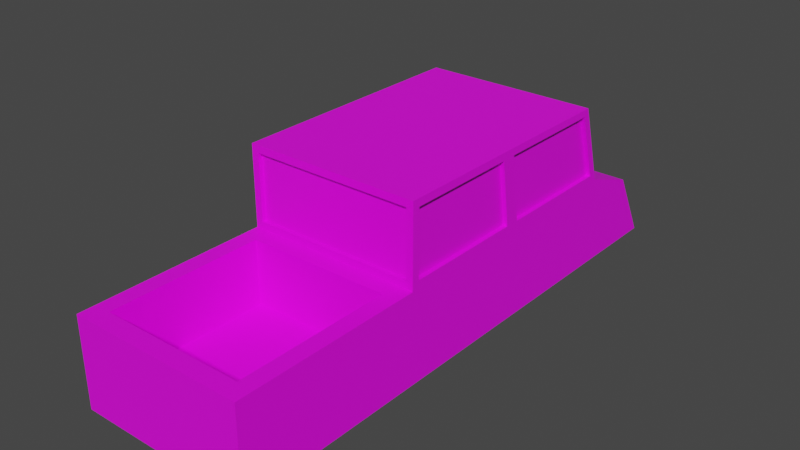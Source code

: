 # Source: Car_0.1.blend  (saved by Blender 2.80.75; exported with 4.5.12 LTS)
import bpy
from mathutils import Matrix  # noqa: F401  (used for matrix-valued properties, if any)

bpy.ops.wm.read_factory_settings(use_empty=True)
scene = bpy.context.scene
scene.name = 'Scene'

# ---- collections
col_collection = bpy.data.collections.new('Collection'); scene.collection.children.link(col_collection)

# ---- images (referenced by path relative to the original .blend; pixels are not part of the script)
import os
ASSET_DIR = os.environ.get("B2B_ASSET_DIR", "")  # directory of the original .blend (textures are referenced by path, not embedded)
HERE = os.path.dirname(os.path.abspath(__file__))  # packed textures are extracted next to this script under _unpacked/

def load_image(name, relpath, width, height, colorspace="sRGB"):
    """Load a texture the original file referenced (path relative to the .blend, or extracted next to this script)."""
    p = next((c for c in (os.path.join(HERE, relpath), os.path.join(ASSET_DIR, relpath)) if relpath and os.path.exists(c)), "")
    if p:
        img = bpy.data.images.load(p, check_existing=True)
        img.name = name
    else:  # same state as the original file: an image datablock whose file is absent (Cycles renders it pink)
        img = bpy.data.images.new(name, width, height)
        img.source = "FILE"
        img.filepath = "//" + (relpath or name)
    img.colorspace_settings.name = colorspace
    return img
img_car0_1_paint_png_001 = load_image('Car0.1 Paint.png.001', 'Car0.1 Paint.png', 1024, 1024, 'sRGB')

# ---- materials (node trees are filled in below, after node groups)
mat_material = bpy.data.materials.new('Material')
mat_material.use_transparent_shadow = False

# ---- material node trees
mat_material.use_nodes = True; mat_material.node_tree.nodes.clear()
_N = mat_material.node_tree.nodes; _L = mat_material.node_tree.links
n0 = _N.new('ShaderNodeOutputMaterial'); n0.name = 'Material Output'; n0.location = (300, 300)
n1 = _N.new('ShaderNodeBsdfPrincipled'); n1.name = 'Principled BSDF'; n1.location = (10, 300)
n1.distribution = 'GGX'
n1.subsurface_method = 'BURLEY'
n1.inputs[3].default_value = 1.45
n1.inputs[27].default_value = (0.0, 0.0, 0.0, 1.0)
n1.inputs[28].default_value = 1.0
n2 = _N.new('ShaderNodeTexImage'); n2.name = 'Image Texture'; n2.location = (-280, 280)
n2.image = img_car0_1_paint_png_001
_L.new(n1.outputs[0], n0.inputs[0])
_L.new(n2.outputs[0], n1.inputs[0])
n0.is_active_output = True

# ---- world
world_world = bpy.data.worlds.new('World'); scene.world = world_world
world_world.use_nodes = True; world_world.node_tree.nodes.clear()
_N = world_world.node_tree.nodes; _L = world_world.node_tree.links
n0 = _N.new('ShaderNodeOutputWorld'); n0.name = 'World Output'; n0.location = (300, 300)
n1 = _N.new('ShaderNodeBackground'); n1.name = 'Background'; n1.location = (10, 300)
n1.inputs[0].default_value = (0.05088, 0.05088, 0.05088, 1.0)
_L.new(n1.outputs[0], n0.inputs[0])
n0.is_active_output = True
world_world.color = (0.05088, 0.05088, 0.05088)
world_world.use_sun_shadow = False
world_world.sun_shadow_jitter_overblur = 0.0

# ---- meshes
me_cube_001 = bpy.data.meshes.new('Cube.001')
me_cube_001.from_pydata([(-1.705, -6.108, -1.035), (-1.705, -6.108, 0.6902), (-1.705, 4.708, -1.035), (-1.705, 4.01, 0.2934), (1.705, -6.108, -1.035), (1.705, -6.108, 0.6902), (1.705, 4.708, -1.035), (1.705, 4.01, 0.2934), (-1.705, 2.442, -1.035), (-1.705, -2.442, -1.035), (-1.705, -2.298, 0.8337), (-1.705, 2.713, 0.8263), (1.705, -2.442, -1.035), (1.705, 2.442, -1.035), (1.705, 2.713, 0.8263), (1.705, -2.298, 0.8337), (-1.705, -2.298, 2.089), (-1.705, 2.34, 2.096), (1.705, 2.34, 2.096), (1.705, -2.298, 2.089), (-1.385, -5.764, 0.6902), (1.385, -5.764, 0.6902), (-1.385, -2.786, 0.6902), (1.385, -2.786, 0.6902), (-1.385, -5.764, -0.5497), (1.385, -5.764, -0.5497), (-1.385, -2.786, -0.5497), (1.385, -2.786, -0.5497), (0.0, -4.275, -0.5497), (-1.705, -2.384e-07, -1.035), (-1.705, 0.3441, 0.8263), (1.705, 2.384e-07, -1.035), (1.705, 0.3441, 0.8263), (-1.705, 0.1576, 2.096), (1.705, 0.1576, 2.096), (-1.705, 0.0603, 0.8337), (-1.578, 2.859, 0.8119), (-1.705, -0.124, 2.089), (-1.578, 2.477, 2.111), (1.578, 2.859, 0.8119), (1.578, 2.477, 2.111), (1.705, 0.0603, 0.8337), (1.705, -0.124, 2.089), (1.705, 0.2265, 0.6902), (1.567, -2.442, 0.8289), (1.705, -2.384e-07, 2.233), (1.567, -2.442, 2.094), (-1.567, -2.442, 0.8289), (-1.567, -2.442, 2.094), (-1.705, 0.2265, 0.6902), (-1.705, 2.384e-07, 2.233), (-1.705, 2.895, 0.6902), (1.705, 2.895, 0.6902), (-1.705, 2.442, 2.233), (1.705, 2.442, 2.233), (-1.578, 2.782, 0.8119), (1.578, 2.782, 0.8119), (-1.578, 2.401, 2.111), (1.578, 2.401, 2.111), (-1.625, 0.3441, 0.8263), (-1.625, 2.713, 0.8263), (-1.625, 0.1576, 2.096), (-1.625, 2.34, 2.096), (1.625, 2.713, 0.8263), (1.625, 2.34, 2.096), (1.625, 0.3441, 0.8263), (1.625, 0.1576, 2.096), (1.625, 0.0603, 0.8337), (1.625, -2.298, 0.8337), (1.625, -0.124, 2.089), (1.625, -2.298, 2.089), (-1.625, -2.298, 0.8337), (-1.625, -2.298, 2.089), (-1.625, 0.0603, 0.8337), (-1.625, -0.124, 2.089), (-1.705, -2.442, 0.6902), (1.705, -2.442, 0.6902), (-1.705, -2.442, 2.233), (1.705, -2.442, 2.233), (-1.567, -2.36, 0.8289), (1.567, -2.36, 0.8289), (-1.567, -2.36, 2.094), (1.567, -2.36, 2.094)], [], [(8, 51, 3, 2), (2, 3, 7, 6), (12, 76, 5, 4), (4, 5, 1, 0), (9, 12, 4, 0), (5, 76, 23, 21), (7, 3, 51, 52), (37, 35, 73, 74), (2, 6, 13, 8), (29, 31, 12, 9), (6, 7, 52, 13), (31, 43, 76, 12), (0, 1, 75, 9), (29, 49, 51, 8), (45, 50, 77, 78), (34, 32, 65, 66), (36, 38, 57, 55), (44, 46, 82, 80), (1, 5, 21, 20), (75, 1, 20, 22), (76, 75, 22, 23), (23, 22, 26, 27), (20, 21, 25, 24), (22, 20, 24, 26), (21, 23, 27, 25), (26, 24, 28), (25, 27, 28), (27, 26, 28), (24, 25, 28), (16, 37, 74, 72), (54, 53, 50, 45), (9, 75, 49, 29), (13, 52, 43, 31), (8, 13, 31, 29), (30, 33, 61, 59), (30, 11, 51, 49), (17, 33, 50, 53), (18, 14, 52, 54), (11, 17, 53, 51), (14, 32, 43, 52), (34, 18, 54, 45), (33, 30, 49, 50), (32, 34, 45, 43), (41, 15, 76, 43), (19, 42, 45, 78), (15, 19, 78, 76), (16, 10, 75, 77), (10, 35, 49, 75), (37, 16, 77, 50), (35, 37, 50, 49), (42, 41, 43, 45), (36, 39, 52, 51), (40, 38, 53, 54), (39, 40, 54, 52), (38, 36, 51, 53), (56, 55, 57, 58), (38, 40, 58, 57), (40, 39, 56, 58), (39, 36, 55, 56), (65, 63, 64, 66), (73, 71, 72, 74), (60, 59, 61, 62), (68, 67, 69, 70), (11, 30, 59, 60), (41, 42, 69, 67), (33, 17, 62, 61), (15, 41, 67, 68), (14, 18, 64, 63), (42, 19, 70, 69), (17, 11, 60, 62), (19, 15, 68, 70), (32, 14, 63, 65), (10, 16, 72, 71), (18, 34, 66, 64), (35, 10, 71, 73), (44, 47, 75, 76), (48, 46, 78, 77), (46, 44, 76, 78), (47, 48, 77, 75), (79, 80, 82, 81), (47, 44, 80, 79), (48, 47, 79, 81), (46, 48, 81, 82)])
_uv = me_cube_001.uv_layers.new(name='UVMap')
_uv.uv.foreach_set('vector', [0.57, 0.4919, 0.5115, 0.4766, 0.525, 0.4387, 0.57, 0.4151, 0.2198, 0.4056, 0.2707, 0.4056, 0.2707, 0.5212, 0.2198, 0.5212, 0.3932, 0.3135, 0.4517, 0.3135, 0.4517, 0.4378, 0.3932, 0.4378, 0.3926, 0.4475, 0.3926, 0.506, 0.277, 0.506, 0.277, 0.4475, 0.2763, 0.3215, 0.1607, 0.3215, 0.1607, 0.1972, 0.2763, 0.1972, 0.3789, 0.5066, 0.3789, 0.6309, 0.3681, 0.6192, 0.3681, 0.5183, 0.5298, 0.3129, 0.5298, 0.1972, 0.57, 0.1972, 0.57, 0.3129, 0.2475, 0.6198, 0.2475, 0.6628, 0.2448, 0.6628, 0.2448, 0.6198, 0.4701, 0.1972, 0.4701, 0.3129, 0.3932, 0.3129, 0.3932, 0.1972, 0.277, 0.2807, 0.3926, 0.2807, 0.3926, 0.3634, 0.277, 0.3634, 0.277, 0.6067, 0.3113, 0.5692, 0.3513, 0.5658, 0.3513, 0.6262, 0.2847, 0.5651, 0.277, 0.5066, 0.3674, 0.5066, 0.3674, 0.5651, 0.1607, 0.4056, 0.2192, 0.4056, 0.2192, 0.5299, 0.1607, 0.5299, 0.5109, 0.4116, 0.4524, 0.404, 0.4524, 0.3135, 0.5109, 0.3289, 0.1607, 0.3222, 0.2763, 0.3222, 0.2763, 0.405, 0.1607, 0.405, 0.2634, 0.5246, 0.2198, 0.5246, 0.2198, 0.5219, 0.2634, 0.5219, 0.5636, 0.6179, 0.5636, 0.6638, 0.5611, 0.6645, 0.5611, 0.6186, 0.5543, 0.6608, 0.5543, 0.6179, 0.5571, 0.6179, 0.5571, 0.6608, 0.6312, 0.511, 0.6312, 0.6267, 0.6195, 0.6158, 0.6195, 0.5219, 0.608, 0.6353, 0.608, 0.511, 0.6188, 0.5227, 0.6188, 0.6237, 0.626, 0.1972, 0.626, 0.3129, 0.6143, 0.302, 0.6143, 0.2081, 0.383, 0.6096, 0.4769, 0.6096, 0.4769, 0.6516, 0.383, 0.6516, 0.6073, 0.511, 0.6073, 0.6049, 0.5653, 0.6049, 0.5653, 0.511, 0.1607, 0.5771, 0.2616, 0.5771, 0.2616, 0.6191, 0.1607, 0.6191, 0.5591, 0.4144, 0.5591, 0.3135, 0.6011, 0.3135, 0.6011, 0.4144, 0.4517, 0.4385, 0.4517, 0.5394, 0.4048, 0.4889, 0.5584, 0.3135, 0.5584, 0.4144, 0.5115, 0.364, 0.4517, 0.609, 0.383, 0.545, 0.4517, 0.54, 0.4524, 0.575, 0.5211, 0.511, 0.5211, 0.58, 0.638, 0.511, 0.638, 0.5847, 0.6352, 0.5847, 0.6352, 0.511, 0.277, 0.1972, 0.3926, 0.1972, 0.3926, 0.28, 0.277, 0.28, 0.5292, 0.2877, 0.4707, 0.2877, 0.4707, 0.1972, 0.5292, 0.2049, 0.5109, 0.495, 0.4524, 0.5104, 0.4524, 0.42, 0.5109, 0.4123, 0.277, 0.3641, 0.3926, 0.3641, 0.3926, 0.4468, 0.277, 0.4468, 0.5509, 0.6614, 0.5509, 0.6179, 0.5536, 0.6179, 0.5536, 0.6614, 0.3519, 0.6522, 0.3519, 0.5719, 0.3565, 0.5658, 0.3565, 0.6562, 0.6244, 0.4741, 0.6244, 0.4001, 0.6291, 0.3948, 0.6291, 0.4775, 0.5972, 0.609, 0.5972, 0.6539, 0.5926, 0.6601, 0.5926, 0.6056, 0.5874, 0.6539, 0.5874, 0.609, 0.592, 0.6056, 0.592, 0.6601, 0.3572, 0.65, 0.3572, 0.5697, 0.3618, 0.5658, 0.3618, 0.6562, 0.6313, 0.2026, 0.6313, 0.2766, 0.6267, 0.28, 0.6267, 0.1972, 0.5324, 0.6654, 0.5324, 0.6219, 0.537, 0.6179, 0.537, 0.6708, 0.5271, 0.6668, 0.5271, 0.6233, 0.5317, 0.6179, 0.5317, 0.6708, 0.3993, 0.5233, 0.3993, 0.4433, 0.4041, 0.4385, 0.4041, 0.5289, 0.2623, 0.655, 0.2623, 0.5813, 0.2672, 0.5771, 0.2672, 0.6599, 0.5763, 0.653, 0.5763, 0.6104, 0.5812, 0.6056, 0.5812, 0.6579, 0.5818, 0.653, 0.5818, 0.6104, 0.5867, 0.6056, 0.5867, 0.6579, 0.3938, 0.524, 0.3938, 0.4441, 0.3986, 0.4385, 0.3986, 0.5289, 0.3625, 0.6443, 0.3625, 0.5706, 0.3673, 0.5658, 0.3673, 0.6485, 0.5708, 0.6528, 0.5708, 0.6098, 0.5757, 0.6056, 0.5757, 0.6584, 0.5653, 0.6542, 0.5653, 0.6112, 0.5702, 0.6056, 0.5702, 0.6584, 0.6195, 0.5061, 0.6195, 0.3991, 0.6238, 0.3948, 0.6238, 0.5104, 0.6145, 0.5061, 0.6145, 0.3991, 0.6188, 0.3948, 0.6188, 0.5104, 0.5376, 0.6681, 0.5376, 0.6222, 0.5419, 0.6179, 0.5419, 0.6724, 0.5426, 0.6681, 0.5426, 0.6222, 0.5469, 0.6179, 0.5469, 0.6724, 0.743, 0.4414, 0.85, 0.4414, 0.85, 0.4873, 0.743, 0.4873, 0.3699, 0.6523, 0.4769, 0.6523, 0.4769, 0.6549, 0.3699, 0.6549, 0.2441, 0.6205, 0.2441, 0.6664, 0.2416, 0.6657, 0.2416, 0.6198, 0.3796, 0.6136, 0.3796, 0.5066, 0.3822, 0.5066, 0.3822, 0.6136, 0.9426, 0.4405, 0.9426, 0.5208, 0.8995, 0.5082, 0.8995, 0.4342, 0.85, 0.5997, 0.85, 0.6797, 0.8074, 0.6797, 0.8074, 0.606, 0.9425, 0.2164, 0.9425, 0.2967, 0.8995, 0.303, 0.8995, 0.229, 0.9732, 0.3326, 0.9732, 0.4126, 0.9306, 0.4063, 0.9306, 0.3326, 0.2678, 0.6574, 0.2678, 0.5771, 0.2705, 0.5771, 0.2705, 0.6574, 0.2482, 0.6628, 0.2482, 0.6198, 0.2509, 0.6198, 0.2509, 0.6628, 0.6358, 0.3948, 0.6358, 0.4688, 0.6331, 0.4688, 0.6331, 0.3948, 0.6346, 0.1972, 0.6346, 0.2772, 0.6319, 0.2772, 0.6319, 0.1972, 0.606, 0.6056, 0.606, 0.6504, 0.6032, 0.6504, 0.6032, 0.6056, 0.5115, 0.5043, 0.5852, 0.5043, 0.5852, 0.507, 0.5115, 0.507, 0.5475, 0.6628, 0.5475, 0.6179, 0.5503, 0.6179, 0.5503, 0.6628, 0.2543, 0.6198, 0.2543, 0.6623, 0.2515, 0.6623, 0.2515, 0.6198, 0.241, 0.6225, 0.1607, 0.6225, 0.1607, 0.6198, 0.241, 0.6198, 0.2576, 0.6198, 0.2576, 0.6623, 0.2549, 0.6623, 0.2549, 0.6198, 0.5115, 0.5077, 0.5855, 0.5077, 0.5855, 0.5104, 0.5115, 0.5104, 0.2407, 0.6259, 0.1607, 0.6259, 0.1607, 0.6231, 0.2407, 0.6231, 0.2714, 0.5165, 0.2714, 0.4103, 0.2761, 0.4056, 0.2761, 0.5212, 0.2714, 0.6328, 0.2714, 0.5266, 0.2761, 0.5219, 0.2761, 0.6375, 0.5218, 0.6655, 0.5218, 0.6226, 0.5265, 0.6179, 0.5265, 0.6702, 0.5979, 0.6532, 0.5979, 0.6103, 0.6026, 0.6056, 0.6026, 0.6579, 0.8506, 0.6364, 0.8506, 0.5302, 0.8935, 0.5302, 0.8935, 0.6364, 0.6325, 0.3948, 0.6325, 0.501, 0.6297, 0.501, 0.6297, 0.3948, 0.5577, 0.6608, 0.5577, 0.6179, 0.5605, 0.6179, 0.5605, 0.6608, 0.6318, 0.6173, 0.6318, 0.511, 0.6346, 0.511, 0.6346, 0.6173])
me_cube_001.materials.append(mat_material)
me_cube_001.use_remesh_preserve_volume = False
me_cube_001.use_remesh_preserve_attributes = False
me_cube_001.use_mirror_vertex_groups = False
me_cube_001.update()

# ---- objects
ob_cube = bpy.data.objects.new('Cube', me_cube_001)

# ---- transforms, parenting, visibility, modifiers, constraints
ob_cube.location = (0.0, 0.0, 0.0)
ob_cube.lineart.crease_threshold = 0.0

# ---- collection membership
col_collection.objects.link(ob_cube)

# ---- scene / render settings (as saved in the file)
scene.frame_start = 1; scene.frame_end = 250; scene.frame_set(1)
scene.render.engine = 'BLENDER_EEVEE_NEXT'
scene.cycles.use_denoising = False
scene.cycles.samples = 128
scene.cycles.sampling_pattern = 'TABULATED_SOBOL'
scene.cycles.use_adaptive_sampling = False
scene.cycles.use_light_tree = False
scene.view_settings.view_transform = 'Filmic'
bpy.context.view_layer.update()

# ---- added for rendering (the .blend has no active camera and no usable light): camera, sun
cam_auto = bpy.data.cameras.new('AutoCamera')
cam_auto.lens = 50.0
cam_auto.sensor_width = 36.0
cam_auto.clip_end = 1000.0
ob_auto_camera = bpy.data.objects.new('AutoCamera', cam_auto)
scene.collection.objects.link(ob_auto_camera)
ob_auto_camera.location = (10.9198, -13.804, 9.33453)
ob_auto_camera.rotation_euler = (1.09748, -7.21219e-08, 0.694738)
scene.camera = ob_auto_camera
light_auto_sun = bpy.data.lights.new('AutoSun', 'SUN')
light_auto_sun.energy = 3.0
light_auto_sun.angle = 0.0523599
ob_auto_sun = bpy.data.objects.new('AutoSun', light_auto_sun)
scene.collection.objects.link(ob_auto_sun)
ob_auto_sun.rotation_euler = (0.872665, 0.174533, 0.523599)
bpy.context.view_layer.update()
